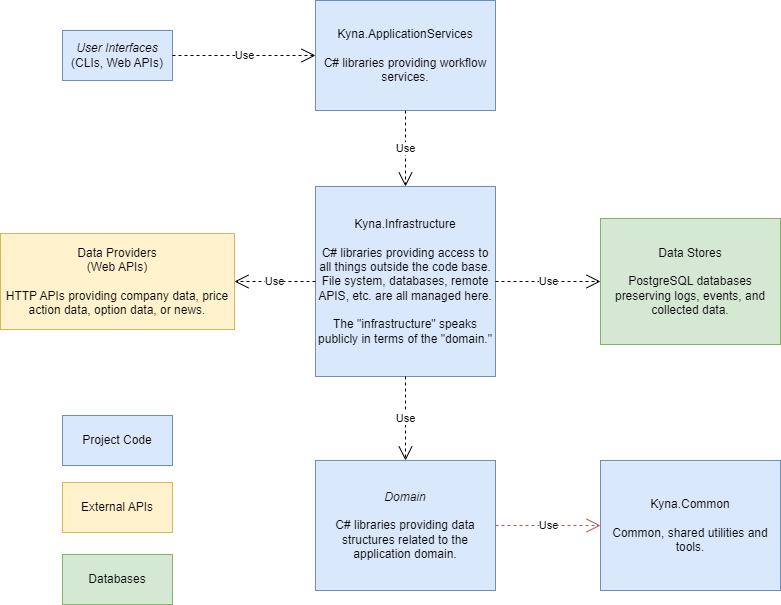

The diagram above was exported from draw.io. Its source (the exported page's mxGraphModel, read from the mxfile embedded in the PNG):
<mxGraphModel dx="1036" dy="702" grid="0" gridSize="10" guides="1" tooltips="1" connect="1" arrows="1" fold="1" page="1" pageScale="1" pageWidth="850" pageHeight="1100" math="0" shadow="0">
  <root>
    <mxCell id="0" />
    <mxCell id="1" parent="0" />
    <mxCell id="rsMs3Y7LeW3e5SGFWNjx-3" value="&lt;i&gt;User Interfaces&lt;/i&gt;&lt;br&gt;(CLIs, Web APIs)" style="html=1;whiteSpace=wrap;fillColor=#dae8fc;strokeColor=#6c8ebf;" parent="1" vertex="1">
      <mxGeometry x="85" y="194" width="110" height="50" as="geometry" />
    </mxCell>
    <mxCell id="rsMs3Y7LeW3e5SGFWNjx-5" value="Kyna.ApplicationServices&lt;br&gt;&lt;br&gt;C# libraries providing workflow services." style="html=1;whiteSpace=wrap;fillColor=#dae8fc;strokeColor=#6c8ebf;" parent="1" vertex="1">
      <mxGeometry x="338" y="164" width="180" height="110" as="geometry" />
    </mxCell>
    <mxCell id="rsMs3Y7LeW3e5SGFWNjx-6" value="Kyna.Infrastructure&lt;br&gt;&lt;br&gt;C# libraries providing access to all things outside the code base. File system, databases, remote APIS, etc. are all managed here.&lt;br&gt;&lt;br&gt;The &quot;infrastructure&quot; speaks publicly in terms of the &quot;domain.&quot;" style="html=1;whiteSpace=wrap;fillColor=#dae8fc;strokeColor=#6c8ebf;flipH=0;" parent="1" vertex="1">
      <mxGeometry x="338" y="350" width="180" height="190" as="geometry" />
    </mxCell>
    <mxCell id="rsMs3Y7LeW3e5SGFWNjx-8" value="&lt;i&gt;Domain&lt;/i&gt;&lt;br&gt;&lt;br&gt;C# libraries providing data structures related to the application domain." style="html=1;whiteSpace=wrap;fillColor=#dae8fc;strokeColor=#6c8ebf;flipH=1;" parent="1" vertex="1">
      <mxGeometry x="338" y="624" width="180" height="130" as="geometry" />
    </mxCell>
    <mxCell id="rsMs3Y7LeW3e5SGFWNjx-11" value="Use" style="endArrow=open;endSize=12;dashed=1;html=1;rounded=0;" parent="1" source="rsMs3Y7LeW3e5SGFWNjx-3" target="rsMs3Y7LeW3e5SGFWNjx-5" edge="1">
      <mxGeometry width="160" relative="1" as="geometry">
        <mxPoint x="354" y="450" as="sourcePoint" />
        <mxPoint x="514" y="450" as="targetPoint" />
      </mxGeometry>
    </mxCell>
    <mxCell id="rsMs3Y7LeW3e5SGFWNjx-12" value="Use" style="endArrow=open;endSize=12;dashed=1;html=1;rounded=0;" parent="1" source="rsMs3Y7LeW3e5SGFWNjx-5" target="rsMs3Y7LeW3e5SGFWNjx-6" edge="1">
      <mxGeometry width="160" relative="1" as="geometry">
        <mxPoint x="364" y="460" as="sourcePoint" />
        <mxPoint x="524" y="460" as="targetPoint" />
      </mxGeometry>
    </mxCell>
    <mxCell id="rsMs3Y7LeW3e5SGFWNjx-13" value="Use" style="endArrow=open;endSize=12;dashed=1;html=1;rounded=0;" parent="1" source="rsMs3Y7LeW3e5SGFWNjx-6" target="rsMs3Y7LeW3e5SGFWNjx-8" edge="1">
      <mxGeometry width="160" relative="1" as="geometry">
        <mxPoint x="374" y="470" as="sourcePoint" />
        <mxPoint x="534" y="470" as="targetPoint" />
      </mxGeometry>
    </mxCell>
    <mxCell id="c1KVWFtU_3TZ55uzg7lq-1" value="Kyna.Common&lt;br&gt;&lt;br&gt;Common, shared utilities and tools." style="html=1;whiteSpace=wrap;fillColor=#dae8fc;strokeColor=#6c8ebf;flipH=1;" vertex="1" parent="1">
      <mxGeometry x="623" y="624" width="180" height="130" as="geometry" />
    </mxCell>
    <mxCell id="c1KVWFtU_3TZ55uzg7lq-2" value="Use" style="endArrow=open;endSize=12;dashed=1;html=1;rounded=0;fillColor=#f8cecc;strokeColor=#b85450;" edge="1" parent="1" source="rsMs3Y7LeW3e5SGFWNjx-8" target="c1KVWFtU_3TZ55uzg7lq-1">
      <mxGeometry width="160" relative="1" as="geometry">
        <mxPoint x="381" y="552" as="sourcePoint" />
        <mxPoint x="381" y="648" as="targetPoint" />
      </mxGeometry>
    </mxCell>
    <mxCell id="c1KVWFtU_3TZ55uzg7lq-3" value="Data Stores&lt;br&gt;&lt;br&gt;PostgreSQL databases preserving logs, events, and collected data." style="html=1;whiteSpace=wrap;fillColor=#d5e8d4;strokeColor=#82b366;flipH=0;" vertex="1" parent="1">
      <mxGeometry x="623" y="382" width="180" height="126" as="geometry" />
    </mxCell>
    <mxCell id="imuJxL5dujweM91GAhRR-2" value="Use" style="endArrow=open;endSize=12;dashed=1;html=1;rounded=0;" edge="1" parent="1" source="rsMs3Y7LeW3e5SGFWNjx-6" target="c1KVWFtU_3TZ55uzg7lq-3">
      <mxGeometry width="160" relative="1" as="geometry">
        <mxPoint x="559" y="229" as="sourcePoint" />
        <mxPoint x="650" y="229" as="targetPoint" />
      </mxGeometry>
    </mxCell>
    <mxCell id="WTEi6DE6wAlAaN-B1JQl-1" value="Data Providers&lt;br&gt;(Web APIs)&lt;br&gt;&lt;br&gt;HTTP APIs providing company data, price action data, option data, or news." style="html=1;whiteSpace=wrap;fillColor=#fff2cc;strokeColor=#d6b656;flipH=0;" vertex="1" parent="1">
      <mxGeometry x="23" y="397" width="234" height="96" as="geometry" />
    </mxCell>
    <mxCell id="WTEi6DE6wAlAaN-B1JQl-2" value="Use" style="endArrow=open;endSize=12;dashed=1;html=1;rounded=0;" edge="1" parent="1" source="rsMs3Y7LeW3e5SGFWNjx-6" target="WTEi6DE6wAlAaN-B1JQl-1">
      <mxGeometry width="160" relative="1" as="geometry">
        <mxPoint x="528" y="455" as="sourcePoint" />
        <mxPoint x="633" y="455" as="targetPoint" />
      </mxGeometry>
    </mxCell>
    <mxCell id="id7HIC9XqI_4sCgqBFNK-1" value="Project Code" style="html=1;whiteSpace=wrap;fillColor=#dae8fc;strokeColor=#6c8ebf;flipV=1;" vertex="1" parent="1">
      <mxGeometry x="85" y="579" width="110" height="50" as="geometry" />
    </mxCell>
    <mxCell id="id7HIC9XqI_4sCgqBFNK-2" value="External APIs" style="html=1;whiteSpace=wrap;fillColor=#fff2cc;strokeColor=#d6b656;flipV=1;" vertex="1" parent="1">
      <mxGeometry x="85" y="646" width="110" height="50" as="geometry" />
    </mxCell>
    <mxCell id="id7HIC9XqI_4sCgqBFNK-3" value="Databases" style="html=1;whiteSpace=wrap;fillColor=#d5e8d4;strokeColor=#82b366;flipV=1;" vertex="1" parent="1">
      <mxGeometry x="85" y="718" width="110" height="50" as="geometry" />
    </mxCell>
  </root>
</mxGraphModel>